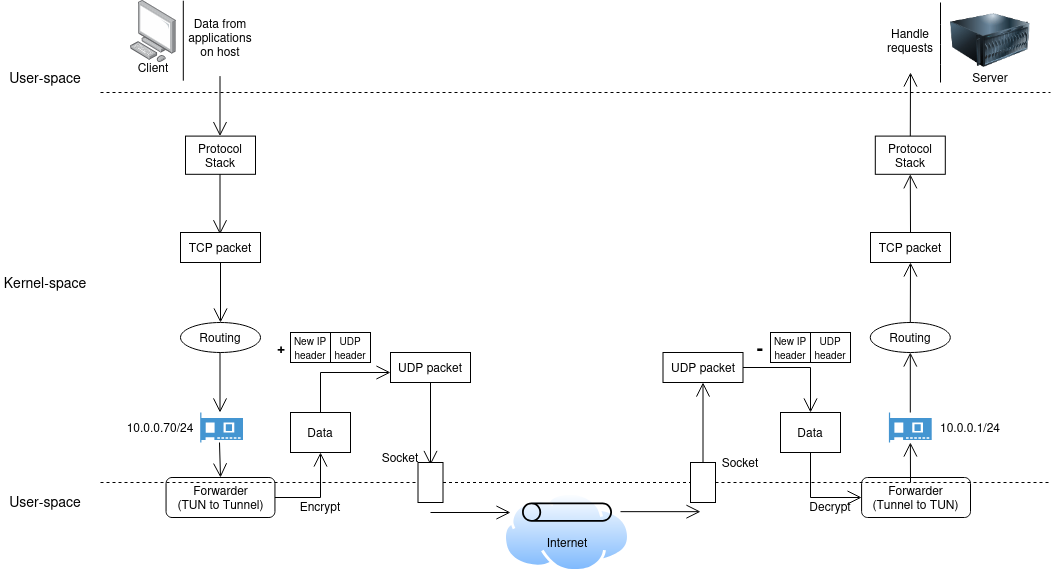

The diagram above was exported from draw.io. Its source (the exported page's mxGraphModel, read from the mxfile embedded in the PNG):
<mxGraphModel dx="2168" dy="741" grid="1" gridSize="10" guides="1" tooltips="1" connect="1" arrows="1" fold="1" page="1" pageScale="1" pageWidth="850" pageHeight="1100" math="0" shadow="0">
  <root>
    <mxCell id="0" />
    <mxCell id="1" parent="0" />
    <mxCell id="bm9dOBou3Vkh4ygkssW_-3" parent="1" style="image;points=[];aspect=fixed;html=1;align=center;shadow=0;dashed=0;image=img/lib/allied_telesis/computer_and_terminals/Personal_Computer.svg;" value="" vertex="1">
      <mxGeometry height="61.800000000000004" width="45.6" x="30" y="148.2" as="geometry" />
    </mxCell>
    <mxCell id="bm9dOBou3Vkh4ygkssW_-4" parent="1" style="image;html=1;image=img/lib/clip_art/computers/Server_128x128.png" value="" vertex="1">
      <mxGeometry height="80" width="80" x="849.8" y="148.2" as="geometry" />
    </mxCell>
    <mxCell id="bm9dOBou3Vkh4ygkssW_-6" parent="1" style="text;html=1;whiteSpace=wrap;strokeColor=none;fillColor=none;align=center;verticalAlign=middle;rounded=0;" value="Client " vertex="1">
      <mxGeometry height="30" width="60" x="22.800000000000022" y="200" as="geometry" />
    </mxCell>
    <mxCell id="bm9dOBou3Vkh4ygkssW_-7" parent="1" style="text;html=1;whiteSpace=wrap;strokeColor=none;fillColor=none;align=center;verticalAlign=middle;rounded=0;" value="Server" vertex="1">
      <mxGeometry height="30" width="60" x="859.8" y="210" as="geometry" />
    </mxCell>
    <mxCell id="bm9dOBou3Vkh4ygkssW_-8" edge="1" parent="1" style="endArrow=none;html=1;rounded=0;" value="">
      <mxGeometry height="50" relative="1" width="50" as="geometry">
        <Array as="points" />
        <mxPoint x="82.8" y="148.2" as="sourcePoint" />
        <mxPoint x="82.8" y="228.2" as="targetPoint" />
      </mxGeometry>
    </mxCell>
    <mxCell id="bm9dOBou3Vkh4ygkssW_-9" parent="1" style="text;html=1;whiteSpace=wrap;strokeColor=none;fillColor=none;align=center;verticalAlign=middle;rounded=0;" value="&lt;div&gt;Data from applications on host&lt;/div&gt;" vertex="1">
      <mxGeometry height="30" width="60" x="90" y="170" as="geometry" />
    </mxCell>
    <mxCell id="bm9dOBou3Vkh4ygkssW_-11" edge="1" parent="1" style="endArrow=none;dashed=1;html=1;rounded=0;" value="">
      <mxGeometry height="50" relative="1" width="50" as="geometry">
        <mxPoint y="240" as="sourcePoint" />
        <mxPoint x="950" y="240" as="targetPoint" />
      </mxGeometry>
    </mxCell>
    <mxCell id="bm9dOBou3Vkh4ygkssW_-15" edge="1" parent="1" style="endArrow=open;endFill=1;endSize=12;html=1;rounded=0;" value="">
      <mxGeometry relative="1" width="160" as="geometry">
        <mxPoint x="119.5" y="223.6" as="sourcePoint" />
        <mxPoint x="119.5" y="283.6" as="targetPoint" />
      </mxGeometry>
    </mxCell>
    <mxCell id="bm9dOBou3Vkh4ygkssW_-16" parent="1" style="rounded=0;whiteSpace=wrap;html=1;" value="Protocol Stack" vertex="1">
      <mxGeometry height="38.2" width="70" x="85" y="283.6" as="geometry" />
    </mxCell>
    <mxCell id="bm9dOBou3Vkh4ygkssW_-18" parent="1" style="text;html=1;whiteSpace=wrap;strokeColor=none;fillColor=none;align=center;verticalAlign=middle;rounded=0;" value="&lt;font style=&quot;font-size: 14px;&quot;&gt;User-space&lt;/font&gt;" vertex="1">
      <mxGeometry height="40" width="90" x="-100" y="205" as="geometry" />
    </mxCell>
    <mxCell id="bm9dOBou3Vkh4ygkssW_-20" parent="1" style="text;html=1;whiteSpace=wrap;strokeColor=none;fillColor=none;align=center;verticalAlign=middle;rounded=0;" value="&lt;font style=&quot;font-size: 14px;&quot;&gt;User-space&lt;/font&gt;" vertex="1">
      <mxGeometry height="40" width="90" x="-100" y="629.35" as="geometry" />
    </mxCell>
    <mxCell id="bm9dOBou3Vkh4ygkssW_-22" parent="1" style="text;html=1;whiteSpace=wrap;strokeColor=none;fillColor=none;align=center;verticalAlign=middle;rounded=0;" value="&lt;font style=&quot;font-size: 14px;&quot;&gt;Kernel-space&lt;/font&gt;" vertex="1">
      <mxGeometry height="40" width="90" x="-100" y="410" as="geometry" />
    </mxCell>
    <mxCell id="bm9dOBou3Vkh4ygkssW_-23" edge="1" parent="1" style="endArrow=open;endFill=1;endSize=12;html=1;rounded=0;" value="">
      <mxGeometry relative="1" width="160" as="geometry">
        <mxPoint x="119.5" y="321.8" as="sourcePoint" />
        <mxPoint x="119.5" y="381.8" as="targetPoint" />
      </mxGeometry>
    </mxCell>
    <mxCell id="bm9dOBou3Vkh4ygkssW_-26" parent="1" style="rounded=0;whiteSpace=wrap;html=1;" value="TCP packet" vertex="1">
      <mxGeometry height="30" width="80" x="80" y="380" as="geometry" />
    </mxCell>
    <mxCell id="bm9dOBou3Vkh4ygkssW_-28" parent="1" style="rounded=0;whiteSpace=wrap;html=1;" value="&lt;font style=&quot;font-size: 10px;&quot;&gt;New IP header&lt;/font&gt;" vertex="1">
      <mxGeometry height="30" width="40" x="190" y="480" as="geometry" />
    </mxCell>
    <mxCell id="bm9dOBou3Vkh4ygkssW_-30" parent="1" style="rounded=0;whiteSpace=wrap;html=1;" value="&lt;font style=&quot;font-size: 10px;&quot;&gt;UDP header&lt;/font&gt;" vertex="1">
      <mxGeometry height="30" width="40" x="230" y="480" as="geometry" />
    </mxCell>
    <mxCell id="bm9dOBou3Vkh4ygkssW_-34" edge="1" parent="1" style="endArrow=open;endFill=1;endSize=12;html=1;rounded=0;" value="">
      <mxGeometry relative="1" width="160" as="geometry">
        <mxPoint x="120" y="410" as="sourcePoint" />
        <mxPoint x="120" y="470" as="targetPoint" />
      </mxGeometry>
    </mxCell>
    <mxCell id="bm9dOBou3Vkh4ygkssW_-36" parent="1" style="ellipse;whiteSpace=wrap;html=1;" value="Routing" vertex="1">
      <mxGeometry height="30" width="80" x="80" y="470" as="geometry" />
    </mxCell>
    <mxCell id="bm9dOBou3Vkh4ygkssW_-45" parent="1" style="pointerEvents=1;shadow=0;dashed=0;html=1;strokeColor=none;fillColor=#4495D1;labelPosition=center;verticalLabelPosition=bottom;verticalAlign=top;align=center;outlineConnect=0;shape=mxgraph.veeam.2d.network_card;" value="" vertex="1">
      <mxGeometry height="30" width="42.8" x="99.7" y="560" as="geometry" />
    </mxCell>
    <mxCell id="bm9dOBou3Vkh4ygkssW_-47" parent="1" style="text;html=1;whiteSpace=wrap;strokeColor=none;fillColor=none;align=center;verticalAlign=middle;rounded=0;" value="10.0.0.70/24" vertex="1">
      <mxGeometry height="30" width="60" x="30" y="560" as="geometry" />
    </mxCell>
    <mxCell id="Ic2XMeKk9G6SuIg4YLyk-2" edge="1" parent="1" style="endArrow=open;endFill=1;endSize=12;html=1;rounded=0;" value="">
      <mxGeometry relative="1" width="160" as="geometry">
        <mxPoint x="119.5" y="500" as="sourcePoint" />
        <mxPoint x="119.5" y="560" as="targetPoint" />
      </mxGeometry>
    </mxCell>
    <mxCell id="Ic2XMeKk9G6SuIg4YLyk-3" edge="1" parent="1" style="endArrow=open;endFill=1;endSize=12;html=1;rounded=0;entryX=0.5;entryY=0;entryDx=0;entryDy=0;" target="Ic2XMeKk9G6SuIg4YLyk-6" value="">
      <mxGeometry relative="1" width="160" as="geometry">
        <Array as="points" />
        <mxPoint x="119" y="590" as="sourcePoint" />
        <mxPoint x="119" y="650" as="targetPoint" />
      </mxGeometry>
    </mxCell>
    <mxCell id="Ic2XMeKk9G6SuIg4YLyk-6" parent="1" style="rounded=1;whiteSpace=wrap;html=1;" value="&lt;div&gt;Forwarder&lt;/div&gt;&lt;div&gt;(TUN to Tunnel)&lt;/div&gt;" vertex="1">
      <mxGeometry height="40" width="108.9" x="65.55" y="625" as="geometry" />
    </mxCell>
    <mxCell id="Ic2XMeKk9G6SuIg4YLyk-12" parent="1" style="rounded=1;whiteSpace=wrap;html=1;" value="&lt;div&gt;Forwarder&lt;/div&gt;&lt;div&gt;(Tunnel to TUN)&lt;/div&gt;" vertex="1">
      <mxGeometry height="40" width="108.9" x="761.1" y="625" as="geometry" />
    </mxCell>
    <mxCell id="Ic2XMeKk9G6SuIg4YLyk-14" parent="1" style="pointerEvents=1;shadow=0;dashed=0;html=1;strokeColor=none;fillColor=#4495D1;labelPosition=center;verticalLabelPosition=bottom;verticalAlign=top;align=center;outlineConnect=0;shape=mxgraph.veeam.2d.network_card;" value="" vertex="1">
      <mxGeometry height="30" width="42.8" x="788.4" y="560" as="geometry" />
    </mxCell>
    <mxCell id="Ic2XMeKk9G6SuIg4YLyk-15" edge="1" parent="1" style="endArrow=open;endFill=1;endSize=12;html=1;rounded=0;" target="Ic2XMeKk9G6SuIg4YLyk-14" value="">
      <mxGeometry relative="1" width="160" as="geometry">
        <Array as="points" />
        <mxPoint x="810" y="630" as="sourcePoint" />
        <mxPoint x="830" y="590" as="targetPoint" />
      </mxGeometry>
    </mxCell>
    <mxCell id="Ic2XMeKk9G6SuIg4YLyk-16" parent="1" style="text;html=1;whiteSpace=wrap;strokeColor=none;fillColor=none;align=center;verticalAlign=middle;rounded=0;" value="10.0.0.1/24" vertex="1">
      <mxGeometry height="30" width="60" x="840" y="560" as="geometry" />
    </mxCell>
    <mxCell id="Ic2XMeKk9G6SuIg4YLyk-18" edge="1" parent="1" source="Ic2XMeKk9G6SuIg4YLyk-6" style="endArrow=open;endFill=1;endSize=12;html=1;rounded=0;exitX=1;exitY=0.5;exitDx=0;exitDy=0;" value="">
      <mxGeometry relative="1" width="160" as="geometry">
        <Array as="points">
          <mxPoint x="220" y="645" />
        </Array>
        <mxPoint x="360" y="500" as="sourcePoint" />
        <mxPoint x="220" y="600" as="targetPoint" />
      </mxGeometry>
    </mxCell>
    <mxCell id="Ic2XMeKk9G6SuIg4YLyk-19" edge="1" parent="1" source="Ic2XMeKk9G6SuIg4YLyk-44" style="endArrow=none;dashed=1;html=1;rounded=0;" value="">
      <mxGeometry height="50" relative="1" width="50" as="geometry">
        <mxPoint y="630" as="sourcePoint" />
        <mxPoint x="950" y="630" as="targetPoint" />
      </mxGeometry>
    </mxCell>
    <mxCell id="Ic2XMeKk9G6SuIg4YLyk-23" parent="1" style="text;html=1;whiteSpace=wrap;strokeColor=none;fillColor=none;align=center;verticalAlign=middle;rounded=0;" value="Encrypt" vertex="1">
      <mxGeometry height="30" width="60" x="190" y="639.35" as="geometry" />
    </mxCell>
    <mxCell id="Ic2XMeKk9G6SuIg4YLyk-24" parent="1" style="rounded=0;whiteSpace=wrap;html=1;" value="Data" vertex="1">
      <mxGeometry height="40" width="60" x="190" y="560" as="geometry" />
    </mxCell>
    <mxCell id="Ic2XMeKk9G6SuIg4YLyk-25" edge="1" parent="1" source="Ic2XMeKk9G6SuIg4YLyk-24" style="endArrow=open;endFill=1;endSize=12;html=1;rounded=0;exitX=0.5;exitY=0;exitDx=0;exitDy=0;" value="">
      <mxGeometry relative="1" width="160" as="geometry">
        <Array as="points">
          <mxPoint x="220" y="520" />
        </Array>
        <mxPoint x="500" y="440" as="sourcePoint" />
        <mxPoint x="290" y="520" as="targetPoint" />
      </mxGeometry>
    </mxCell>
    <mxCell id="Ic2XMeKk9G6SuIg4YLyk-27" parent="1" style="text;html=1;whiteSpace=wrap;strokeColor=none;fillColor=none;align=center;verticalAlign=middle;rounded=0;" value="&lt;b&gt;&lt;font style=&quot;font-size: 14px;&quot;&gt;+&lt;/font&gt;&lt;/b&gt;" vertex="1">
      <mxGeometry height="30" width="60" x="151.10000000000002" y="480" as="geometry" />
    </mxCell>
    <mxCell id="Ic2XMeKk9G6SuIg4YLyk-29" parent="1" style="rounded=0;whiteSpace=wrap;html=1;" value="UDP packet" vertex="1">
      <mxGeometry height="30" width="80" x="290" y="500" as="geometry" />
    </mxCell>
    <mxCell id="Ic2XMeKk9G6SuIg4YLyk-32" parent="1" style="text;html=1;whiteSpace=wrap;strokeColor=none;fillColor=none;align=center;verticalAlign=middle;rounded=0;" value="Socket" vertex="1">
      <mxGeometry height="30" width="60" x="270" y="590" as="geometry" />
    </mxCell>
    <mxCell id="Ic2XMeKk9G6SuIg4YLyk-35" edge="1" parent="1" source="Ic2XMeKk9G6SuIg4YLyk-29" style="endArrow=open;endFill=1;endSize=12;html=1;rounded=0;exitX=0.5;exitY=1;exitDx=0;exitDy=0;entryX=1;entryY=0.75;entryDx=0;entryDy=0;" target="Ic2XMeKk9G6SuIg4YLyk-32" value="">
      <mxGeometry relative="1" width="160" as="geometry">
        <mxPoint x="520" y="510" as="sourcePoint" />
        <mxPoint x="520" y="570" as="targetPoint" />
      </mxGeometry>
    </mxCell>
    <mxCell id="Ic2XMeKk9G6SuIg4YLyk-36" edge="1" parent="1" source="Ic2XMeKk9G6SuIg4YLyk-48" style="endArrow=open;endFill=1;endSize=12;html=1;rounded=0;exitX=1;exitY=0.5;exitDx=0;exitDy=0;entryX=0.5;entryY=0;entryDx=0;entryDy=0;" target="Ic2XMeKk9G6SuIg4YLyk-49" value="">
      <mxGeometry relative="1" width="160" as="geometry">
        <Array as="points">
          <mxPoint x="710" y="515" />
        </Array>
        <mxPoint x="500" y="390" as="sourcePoint" />
        <mxPoint x="500" y="473" as="targetPoint" />
      </mxGeometry>
    </mxCell>
    <mxCell id="Ic2XMeKk9G6SuIg4YLyk-37" edge="1" parent="1" style="endArrow=open;endFill=1;endSize=12;html=1;rounded=0;" value="">
      <mxGeometry relative="1" width="160" as="geometry">
        <mxPoint x="330" y="660" as="sourcePoint" />
        <mxPoint x="410" y="660" as="targetPoint" />
      </mxGeometry>
    </mxCell>
    <mxCell id="Ic2XMeKk9G6SuIg4YLyk-39" parent="1" style="image;aspect=fixed;perimeter=ellipsePerimeter;html=1;align=center;shadow=0;dashed=0;spacingTop=3;image=img/lib/active_directory/internet_cloud.svg;" value="" vertex="1">
      <mxGeometry height="80" width="126.98" x="403.02" y="640" as="geometry" />
    </mxCell>
    <mxCell id="Ic2XMeKk9G6SuIg4YLyk-40" parent="1" style="sketch=0;verticalLabelPosition=bottom;sketch=0;aspect=fixed;html=1;verticalAlign=top;strokeColor=none;fillColor=#000000;align=center;outlineConnect=0;pointerEvents=1;shape=mxgraph.citrix2.tunnel;" value="" vertex="1">
      <mxGeometry height="19.35" width="90" x="421.51" y="650" as="geometry" />
    </mxCell>
    <mxCell id="Ic2XMeKk9G6SuIg4YLyk-41" parent="1" style="text;html=1;whiteSpace=wrap;strokeColor=none;fillColor=none;align=center;verticalAlign=middle;rounded=0;" value="Internet" vertex="1">
      <mxGeometry height="30" width="60" x="436.51" y="675" as="geometry" />
    </mxCell>
    <mxCell id="Ic2XMeKk9G6SuIg4YLyk-43" edge="1" parent="1" style="endArrow=open;endFill=1;endSize=12;html=1;rounded=0;" value="">
      <mxGeometry relative="1" width="160" as="geometry">
        <mxPoint x="520" y="659.17" as="sourcePoint" />
        <mxPoint x="600" y="659.17" as="targetPoint" />
      </mxGeometry>
    </mxCell>
    <mxCell id="Ic2XMeKk9G6SuIg4YLyk-45" edge="1" parent="1" source="Ic2XMeKk9G6SuIg4YLyk-69" style="endArrow=none;dashed=1;html=1;rounded=0;" target="Ic2XMeKk9G6SuIg4YLyk-44" value="">
      <mxGeometry height="50" relative="1" width="50" as="geometry">
        <mxPoint y="630" as="sourcePoint" />
        <mxPoint x="950" y="630" as="targetPoint" />
      </mxGeometry>
    </mxCell>
    <mxCell id="Ic2XMeKk9G6SuIg4YLyk-44" parent="1" style="rounded=0;whiteSpace=wrap;html=1;" value="" vertex="1">
      <mxGeometry height="40" width="25" x="590" y="610" as="geometry" />
    </mxCell>
    <mxCell id="Ic2XMeKk9G6SuIg4YLyk-46" parent="1" style="text;html=1;whiteSpace=wrap;strokeColor=none;fillColor=none;align=center;verticalAlign=middle;rounded=0;" value="Socket" vertex="1">
      <mxGeometry height="30" width="60" x="610" y="595" as="geometry" />
    </mxCell>
    <mxCell id="Ic2XMeKk9G6SuIg4YLyk-48" parent="1" style="rounded=0;whiteSpace=wrap;html=1;" value="UDP packet" vertex="1">
      <mxGeometry height="30" width="80" x="562.5" y="500" as="geometry" />
    </mxCell>
    <mxCell id="Ic2XMeKk9G6SuIg4YLyk-49" parent="1" style="rounded=0;whiteSpace=wrap;html=1;" value="Data" vertex="1">
      <mxGeometry height="40" width="60" x="680" y="560" as="geometry" />
    </mxCell>
    <mxCell id="Ic2XMeKk9G6SuIg4YLyk-50" parent="1" style="rounded=0;whiteSpace=wrap;html=1;" value="&lt;font style=&quot;font-size: 10px;&quot;&gt;New IP header&lt;/font&gt;" vertex="1">
      <mxGeometry height="30" width="40" x="670" y="480" as="geometry" />
    </mxCell>
    <mxCell id="Ic2XMeKk9G6SuIg4YLyk-51" parent="1" style="rounded=0;whiteSpace=wrap;html=1;" value="&lt;font style=&quot;font-size: 10px;&quot;&gt;UDP header&lt;/font&gt;" vertex="1">
      <mxGeometry height="30" width="40" x="710" y="480" as="geometry" />
    </mxCell>
    <mxCell id="Ic2XMeKk9G6SuIg4YLyk-52" parent="1" style="text;html=1;whiteSpace=wrap;strokeColor=none;fillColor=none;align=center;verticalAlign=middle;rounded=0;" value="&lt;font style=&quot;font-size: 19px;&quot;&gt;&lt;b&gt;-&lt;/b&gt;&lt;/font&gt;" vertex="1">
      <mxGeometry height="30" width="60" x="630" y="480" as="geometry" />
    </mxCell>
    <mxCell id="Ic2XMeKk9G6SuIg4YLyk-53" edge="1" parent="1" source="Ic2XMeKk9G6SuIg4YLyk-44" style="endArrow=open;endFill=1;endSize=12;html=1;rounded=0;entryX=0.5;entryY=1;entryDx=0;entryDy=0;exitX=0.5;exitY=0;exitDx=0;exitDy=0;" target="Ic2XMeKk9G6SuIg4YLyk-48" value="">
      <mxGeometry relative="1" width="160" as="geometry">
        <mxPoint x="600" y="600" as="sourcePoint" />
        <mxPoint x="540" y="613" as="targetPoint" />
      </mxGeometry>
    </mxCell>
    <mxCell id="Ic2XMeKk9G6SuIg4YLyk-54" edge="1" parent="1" source="Ic2XMeKk9G6SuIg4YLyk-49" style="endArrow=open;endFill=1;endSize=12;html=1;rounded=0;exitX=0.5;exitY=1;exitDx=0;exitDy=0;entryX=0;entryY=0.5;entryDx=0;entryDy=0;" target="Ic2XMeKk9G6SuIg4YLyk-12" value="">
      <mxGeometry relative="1" width="160" as="geometry">
        <Array as="points">
          <mxPoint x="710" y="645" />
        </Array>
        <mxPoint x="660" y="750" as="sourcePoint" />
        <mxPoint x="740" y="750" as="targetPoint" />
      </mxGeometry>
    </mxCell>
    <mxCell id="Ic2XMeKk9G6SuIg4YLyk-55" parent="1" style="text;html=1;whiteSpace=wrap;strokeColor=none;fillColor=none;align=center;verticalAlign=middle;rounded=0;" value="&lt;div&gt;Decrypt&lt;/div&gt;" vertex="1">
      <mxGeometry height="30" width="60" x="700" y="639.3499999999999" as="geometry" />
    </mxCell>
    <mxCell id="Ic2XMeKk9G6SuIg4YLyk-58" parent="1" style="ellipse;whiteSpace=wrap;html=1;" value="Routing" vertex="1">
      <mxGeometry height="30" width="80" x="769.8" y="470" as="geometry" />
    </mxCell>
    <mxCell id="Ic2XMeKk9G6SuIg4YLyk-59" parent="1" style="rounded=0;whiteSpace=wrap;html=1;" value="TCP packet" vertex="1">
      <mxGeometry height="30" width="80" x="770" y="380" as="geometry" />
    </mxCell>
    <mxCell id="Ic2XMeKk9G6SuIg4YLyk-60" parent="1" style="rounded=0;whiteSpace=wrap;html=1;" value="Protocol Stack" vertex="1">
      <mxGeometry height="38.2" width="70" x="774.8" y="283.6" as="geometry" />
    </mxCell>
    <mxCell id="Ic2XMeKk9G6SuIg4YLyk-61" edge="1" parent="1" style="endArrow=none;html=1;rounded=0;" value="">
      <mxGeometry height="50" relative="1" width="50" as="geometry">
        <Array as="points">
          <mxPoint x="840" y="171.8" />
          <mxPoint x="840" y="191.8" />
          <mxPoint x="840" y="211.8" />
        </Array>
        <mxPoint x="840" y="150" as="sourcePoint" />
        <mxPoint x="840" y="230" as="targetPoint" />
      </mxGeometry>
    </mxCell>
    <mxCell id="Ic2XMeKk9G6SuIg4YLyk-62" parent="1" style="text;html=1;whiteSpace=wrap;strokeColor=none;fillColor=none;align=center;verticalAlign=middle;rounded=0;" value="&lt;div&gt;Handle requests&lt;/div&gt;&lt;div&gt;&lt;br&gt;&lt;/div&gt;" vertex="1">
      <mxGeometry height="30" width="60" x="780" y="180" as="geometry" />
    </mxCell>
    <mxCell id="Ic2XMeKk9G6SuIg4YLyk-63" edge="1" parent="1" source="Ic2XMeKk9G6SuIg4YLyk-14" style="endArrow=open;endFill=1;endSize=12;html=1;rounded=0;entryX=0.5;entryY=1;entryDx=0;entryDy=0;" target="Ic2XMeKk9G6SuIg4YLyk-58" value="">
      <mxGeometry relative="1" width="160" as="geometry">
        <Array as="points" />
        <mxPoint x="960" y="570" as="sourcePoint" />
        <mxPoint x="960" y="530" as="targetPoint" />
      </mxGeometry>
    </mxCell>
    <mxCell id="Ic2XMeKk9G6SuIg4YLyk-64" edge="1" parent="1" source="Ic2XMeKk9G6SuIg4YLyk-58" style="endArrow=open;endFill=1;endSize=12;html=1;rounded=0;entryX=0.5;entryY=1;entryDx=0;entryDy=0;exitX=0.5;exitY=0;exitDx=0;exitDy=0;" target="Ic2XMeKk9G6SuIg4YLyk-59" value="">
      <mxGeometry relative="1" width="160" as="geometry">
        <Array as="points" />
        <mxPoint x="930" y="480" as="sourcePoint" />
        <mxPoint x="930" y="440" as="targetPoint" />
      </mxGeometry>
    </mxCell>
    <mxCell id="Ic2XMeKk9G6SuIg4YLyk-65" edge="1" parent="1" source="Ic2XMeKk9G6SuIg4YLyk-59" style="endArrow=open;endFill=1;endSize=12;html=1;rounded=0;entryX=0.5;entryY=1;entryDx=0;entryDy=0;exitX=0.5;exitY=0;exitDx=0;exitDy=0;" target="Ic2XMeKk9G6SuIg4YLyk-60" value="">
      <mxGeometry relative="1" width="160" as="geometry">
        <Array as="points" />
        <mxPoint x="950" y="420" as="sourcePoint" />
        <mxPoint x="950" y="380" as="targetPoint" />
      </mxGeometry>
    </mxCell>
    <mxCell id="Ic2XMeKk9G6SuIg4YLyk-66" edge="1" parent="1" source="Ic2XMeKk9G6SuIg4YLyk-60" style="endArrow=open;endFill=1;endSize=12;html=1;rounded=0;exitX=0.5;exitY=0;exitDx=0;exitDy=0;" value="">
      <mxGeometry relative="1" width="160" as="geometry">
        <Array as="points" />
        <mxPoint x="970" y="330" as="sourcePoint" />
        <mxPoint x="810" y="220" as="targetPoint" />
      </mxGeometry>
    </mxCell>
    <mxCell id="Ic2XMeKk9G6SuIg4YLyk-70" edge="1" parent="1" style="endArrow=none;dashed=1;html=1;rounded=0;" target="Ic2XMeKk9G6SuIg4YLyk-69" value="">
      <mxGeometry height="50" relative="1" width="50" as="geometry">
        <mxPoint y="630" as="sourcePoint" />
        <mxPoint x="590" y="630" as="targetPoint" />
      </mxGeometry>
    </mxCell>
    <mxCell id="Ic2XMeKk9G6SuIg4YLyk-69" parent="1" style="rounded=0;whiteSpace=wrap;html=1;" value="" vertex="1">
      <mxGeometry height="40" width="25" x="317.5" y="610" as="geometry" />
    </mxCell>
  </root>
</mxGraphModel>